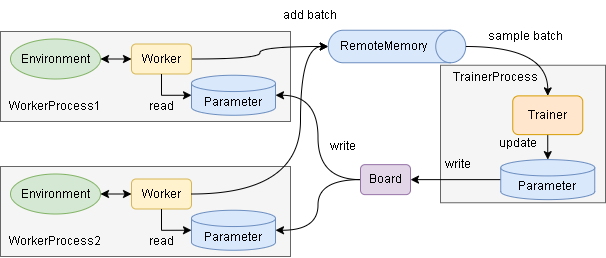

The diagram above was exported from draw.io. Its source (the exported page's mxGraphModel, read from the mxfile embedded in the PNG):
<mxGraphModel dx="1276" dy="711" grid="1" gridSize="10" guides="1" tooltips="1" connect="1" arrows="1" fold="1" page="1" pageScale="1" pageWidth="827" pageHeight="1169" math="0" shadow="0">
  <root>
    <mxCell id="Gu4-0b2xn2e90pc047bY-0" />
    <mxCell id="Gu4-0b2xn2e90pc047bY-1" parent="Gu4-0b2xn2e90pc047bY-0" />
    <mxCell id="szc0OzaTAx6EitnLWger-1" value="" style="rounded=0;whiteSpace=wrap;html=1;fillColor=#f5f5f5;fontColor=#333333;strokeColor=#666666;" parent="Gu4-0b2xn2e90pc047bY-1" vertex="1">
      <mxGeometry x="500" y="163.75" width="165" height="137.5" as="geometry" />
    </mxCell>
    <mxCell id="wtMo23867lj7A6iBCIME-0" value="" style="rounded=0;whiteSpace=wrap;html=1;fillColor=#f5f5f5;fontColor=#333333;strokeColor=#666666;" parent="Gu4-0b2xn2e90pc047bY-1" vertex="1">
      <mxGeometry x="60" y="130" width="290" height="90" as="geometry" />
    </mxCell>
    <mxCell id="RoZq5j0I4huKhHa5UfBf-0" style="edgeStyle=none;rounded=0;orthogonalLoop=1;jettySize=auto;html=1;exitX=1;exitY=0.5;exitDx=0;exitDy=0;startArrow=classic;startFill=1;" parent="Gu4-0b2xn2e90pc047bY-1" source="hCgiPdKvAsC8QuEQ23qE-1" target="hCgiPdKvAsC8QuEQ23qE-10" edge="1">
      <mxGeometry relative="1" as="geometry" />
    </mxCell>
    <mxCell id="hCgiPdKvAsC8QuEQ23qE-1" value="Environment" style="ellipse;whiteSpace=wrap;html=1;fillColor=#d5e8d4;strokeColor=#82b366;" parent="Gu4-0b2xn2e90pc047bY-1" vertex="1">
      <mxGeometry x="70" y="137.5" width="90" height="40" as="geometry" />
    </mxCell>
    <mxCell id="hCgiPdKvAsC8QuEQ23qE-4" style="rounded=0;orthogonalLoop=1;jettySize=auto;html=1;exitX=0.5;exitY=1;exitDx=0;exitDy=0;entryX=0.5;entryY=0;entryDx=0;entryDy=0;entryPerimeter=0;" parent="Gu4-0b2xn2e90pc047bY-1" source="hCgiPdKvAsC8QuEQ23qE-5" target="3Zu5WteFrr1FcEvkHmud-0" edge="1">
      <mxGeometry relative="1" as="geometry" />
    </mxCell>
    <mxCell id="hCgiPdKvAsC8QuEQ23qE-5" value="Trainer" style="rounded=1;whiteSpace=wrap;html=1;fillColor=#ffe6cc;strokeColor=#d79b00;" parent="Gu4-0b2xn2e90pc047bY-1" vertex="1">
      <mxGeometry x="572.25" y="194.38" width="70" height="38.75" as="geometry" />
    </mxCell>
    <mxCell id="hCgiPdKvAsC8QuEQ23qE-9" style="edgeStyle=orthogonalEdgeStyle;curved=1;rounded=0;orthogonalLoop=1;jettySize=auto;html=1;exitX=1;exitY=0.5;exitDx=0;exitDy=0;entryX=0.5;entryY=1;entryDx=0;entryDy=0;entryPerimeter=0;" parent="Gu4-0b2xn2e90pc047bY-1" source="hCgiPdKvAsC8QuEQ23qE-10" target="hCgiPdKvAsC8QuEQ23qE-14" edge="1">
      <mxGeometry relative="1" as="geometry" />
    </mxCell>
    <mxCell id="hCgiPdKvAsC8QuEQ23qE-10" value="Worker" style="rounded=1;whiteSpace=wrap;html=1;fillColor=#fff2cc;strokeColor=#d6b656;" parent="Gu4-0b2xn2e90pc047bY-1" vertex="1">
      <mxGeometry x="191" y="142.5" width="60" height="30" as="geometry" />
    </mxCell>
    <mxCell id="hCgiPdKvAsC8QuEQ23qE-13" value="" style="group" parent="Gu4-0b2xn2e90pc047bY-1" vertex="1" connectable="0">
      <mxGeometry x="387.75" y="128.75" width="137.5" height="32.5" as="geometry" />
    </mxCell>
    <mxCell id="hCgiPdKvAsC8QuEQ23qE-14" value="" style="shape=cylinder3;whiteSpace=wrap;html=1;boundedLbl=1;backgroundOutline=1;size=15;rotation=90;fillColor=#dae8fc;strokeColor=#6c8ebf;" parent="hCgiPdKvAsC8QuEQ23qE-13" vertex="1">
      <mxGeometry x="52.5" y="-52.5" width="32.5" height="137.5" as="geometry" />
    </mxCell>
    <mxCell id="hCgiPdKvAsC8QuEQ23qE-15" value="RemoteMemory" style="text;html=1;strokeColor=none;fillColor=none;align=center;verticalAlign=middle;whiteSpace=wrap;rounded=0;" parent="hCgiPdKvAsC8QuEQ23qE-13" vertex="1">
      <mxGeometry x="25" y="1.25" width="60" height="30" as="geometry" />
    </mxCell>
    <mxCell id="hCgiPdKvAsC8QuEQ23qE-17" style="edgeStyle=orthogonalEdgeStyle;curved=1;rounded=0;orthogonalLoop=1;jettySize=auto;html=1;exitX=0.5;exitY=0;exitDx=0;exitDy=0;exitPerimeter=0;entryX=0.5;entryY=0;entryDx=0;entryDy=0;" parent="Gu4-0b2xn2e90pc047bY-1" source="hCgiPdKvAsC8QuEQ23qE-14" target="hCgiPdKvAsC8QuEQ23qE-5" edge="1">
      <mxGeometry relative="1" as="geometry" />
    </mxCell>
    <mxCell id="hCgiPdKvAsC8QuEQ23qE-18" value="sample batch" style="text;html=1;strokeColor=none;fillColor=none;align=center;verticalAlign=middle;whiteSpace=wrap;rounded=0;" parent="Gu4-0b2xn2e90pc047bY-1" vertex="1">
      <mxGeometry x="540" y="120" width="90" height="30" as="geometry" />
    </mxCell>
    <mxCell id="hCgiPdKvAsC8QuEQ23qE-19" value="update" style="text;html=1;strokeColor=none;fillColor=none;align=center;verticalAlign=middle;whiteSpace=wrap;rounded=0;" parent="Gu4-0b2xn2e90pc047bY-1" vertex="1">
      <mxGeometry x="535" y="226.88" width="85" height="30" as="geometry" />
    </mxCell>
    <mxCell id="tBLzW1-dSC8KAft304s7-12" style="rounded=0;orthogonalLoop=1;jettySize=auto;html=1;exitX=0;exitY=0.5;exitDx=0;exitDy=0;exitPerimeter=0;startArrow=none;startFill=0;entryX=1;entryY=0.5;entryDx=0;entryDy=0;" parent="Gu4-0b2xn2e90pc047bY-1" source="3Zu5WteFrr1FcEvkHmud-0" target="3Zu5WteFrr1FcEvkHmud-2" edge="1">
      <mxGeometry relative="1" as="geometry">
        <mxPoint x="505" y="278.13" as="targetPoint" />
      </mxGeometry>
    </mxCell>
    <mxCell id="3Zu5WteFrr1FcEvkHmud-0" value="Parameter" style="shape=cylinder3;whiteSpace=wrap;html=1;boundedLbl=1;backgroundOutline=1;size=8.142857142857167;fillColor=#dae8fc;strokeColor=#6c8ebf;" parent="Gu4-0b2xn2e90pc047bY-1" vertex="1">
      <mxGeometry x="560.25" y="258.13" width="94" height="40" as="geometry" />
    </mxCell>
    <mxCell id="3Zu5WteFrr1FcEvkHmud-2" value="Board" style="rounded=1;whiteSpace=wrap;html=1;fillColor=#e1d5e7;strokeColor=#9673a6;" parent="Gu4-0b2xn2e90pc047bY-1" vertex="1">
      <mxGeometry x="420" y="263.13" width="50" height="30" as="geometry" />
    </mxCell>
    <mxCell id="3Zu5WteFrr1FcEvkHmud-5" value="write" style="text;html=1;strokeColor=none;fillColor=none;align=center;verticalAlign=middle;whiteSpace=wrap;rounded=0;" parent="Gu4-0b2xn2e90pc047bY-1" vertex="1">
      <mxGeometry x="475.25" y="247.5" width="85" height="30" as="geometry" />
    </mxCell>
    <mxCell id="AqlXkb-w7h_acBey4eJv-0" value="write" style="text;html=1;strokeColor=none;fillColor=none;align=center;verticalAlign=middle;whiteSpace=wrap;rounded=0;" parent="Gu4-0b2xn2e90pc047bY-1" vertex="1">
      <mxGeometry x="360" y="230" width="85" height="30" as="geometry" />
    </mxCell>
    <mxCell id="wtMo23867lj7A6iBCIME-1" value="TrainerProcess&lt;br&gt;" style="text;html=1;strokeColor=none;fillColor=none;align=center;verticalAlign=middle;whiteSpace=wrap;rounded=0;" parent="Gu4-0b2xn2e90pc047bY-1" vertex="1">
      <mxGeometry x="525" y="161.25" width="60" height="30" as="geometry" />
    </mxCell>
    <mxCell id="s0bxHy9ZseCvG_myIAhX-0" style="edgeStyle=orthogonalEdgeStyle;rounded=0;orthogonalLoop=1;jettySize=auto;html=1;exitX=0;exitY=0.5;exitDx=0;exitDy=0;exitPerimeter=0;entryX=0.5;entryY=1;entryDx=0;entryDy=0;startArrow=classic;startFill=1;endArrow=none;endFill=0;" parent="Gu4-0b2xn2e90pc047bY-1" source="hCgiPdKvAsC8QuEQ23qE-3" target="hCgiPdKvAsC8QuEQ23qE-10" edge="1">
      <mxGeometry relative="1" as="geometry" />
    </mxCell>
    <mxCell id="hCgiPdKvAsC8QuEQ23qE-3" value="Parameter" style="shape=cylinder3;whiteSpace=wrap;html=1;boundedLbl=1;backgroundOutline=1;size=8.142857142857167;fillColor=#dae8fc;strokeColor=#6c8ebf;" parent="Gu4-0b2xn2e90pc047bY-1" vertex="1">
      <mxGeometry x="251" y="173.75" width="84" height="40" as="geometry" />
    </mxCell>
    <mxCell id="tBLzW1-dSC8KAft304s7-1" value="" style="rounded=0;whiteSpace=wrap;html=1;fillColor=#f5f5f5;fontColor=#333333;strokeColor=#666666;" parent="Gu4-0b2xn2e90pc047bY-1" vertex="1">
      <mxGeometry x="60" y="265" width="290" height="90" as="geometry" />
    </mxCell>
    <mxCell id="tBLzW1-dSC8KAft304s7-2" style="edgeStyle=none;rounded=0;orthogonalLoop=1;jettySize=auto;html=1;exitX=1;exitY=0.5;exitDx=0;exitDy=0;startArrow=classic;startFill=1;" parent="Gu4-0b2xn2e90pc047bY-1" source="tBLzW1-dSC8KAft304s7-3" target="tBLzW1-dSC8KAft304s7-4" edge="1">
      <mxGeometry relative="1" as="geometry" />
    </mxCell>
    <mxCell id="tBLzW1-dSC8KAft304s7-3" value="Environment" style="ellipse;whiteSpace=wrap;html=1;fillColor=#d5e8d4;strokeColor=#82b366;" parent="Gu4-0b2xn2e90pc047bY-1" vertex="1">
      <mxGeometry x="70" y="272.5" width="90" height="40" as="geometry" />
    </mxCell>
    <mxCell id="tBLzW1-dSC8KAft304s7-4" value="Worker" style="rounded=1;whiteSpace=wrap;html=1;fillColor=#fff2cc;strokeColor=#d6b656;" parent="Gu4-0b2xn2e90pc047bY-1" vertex="1">
      <mxGeometry x="191" y="277.5" width="60" height="30" as="geometry" />
    </mxCell>
    <mxCell id="tBLzW1-dSC8KAft304s7-5" value="add batch" style="text;html=1;strokeColor=none;fillColor=none;align=center;verticalAlign=middle;whiteSpace=wrap;rounded=0;" parent="Gu4-0b2xn2e90pc047bY-1" vertex="1">
      <mxGeometry x="340" y="98.75" width="60" height="30" as="geometry" />
    </mxCell>
    <mxCell id="tBLzW1-dSC8KAft304s7-7" value="WorkerProcess2" style="text;html=1;strokeColor=none;fillColor=none;align=center;verticalAlign=middle;whiteSpace=wrap;rounded=0;" parent="Gu4-0b2xn2e90pc047bY-1" vertex="1">
      <mxGeometry x="85" y="325" width="60" height="30" as="geometry" />
    </mxCell>
    <mxCell id="tBLzW1-dSC8KAft304s7-8" style="edgeStyle=orthogonalEdgeStyle;rounded=0;orthogonalLoop=1;jettySize=auto;html=1;exitX=0;exitY=0.5;exitDx=0;exitDy=0;exitPerimeter=0;entryX=0.5;entryY=1;entryDx=0;entryDy=0;startArrow=classic;startFill=1;endArrow=none;endFill=0;" parent="Gu4-0b2xn2e90pc047bY-1" source="tBLzW1-dSC8KAft304s7-9" target="tBLzW1-dSC8KAft304s7-4" edge="1">
      <mxGeometry relative="1" as="geometry" />
    </mxCell>
    <mxCell id="tBLzW1-dSC8KAft304s7-9" value="Parameter" style="shape=cylinder3;whiteSpace=wrap;html=1;boundedLbl=1;backgroundOutline=1;size=8.142857142857167;fillColor=#dae8fc;strokeColor=#6c8ebf;" parent="Gu4-0b2xn2e90pc047bY-1" vertex="1">
      <mxGeometry x="251" y="308.75" width="84" height="40" as="geometry" />
    </mxCell>
    <mxCell id="3Zu5WteFrr1FcEvkHmud-4" style="edgeStyle=orthogonalEdgeStyle;curved=1;rounded=0;orthogonalLoop=1;jettySize=auto;html=1;exitX=0;exitY=0.5;exitDx=0;exitDy=0;entryX=1;entryY=0.5;entryDx=0;entryDy=0;entryPerimeter=0;" parent="Gu4-0b2xn2e90pc047bY-1" source="3Zu5WteFrr1FcEvkHmud-2" target="tBLzW1-dSC8KAft304s7-9" edge="1">
      <mxGeometry relative="1" as="geometry">
        <mxPoint x="340" y="280" as="targetPoint" />
      </mxGeometry>
    </mxCell>
    <mxCell id="tBLzW1-dSC8KAft304s7-11" style="edgeStyle=orthogonalEdgeStyle;curved=1;rounded=0;orthogonalLoop=1;jettySize=auto;html=1;exitX=0;exitY=0.5;exitDx=0;exitDy=0;entryX=1;entryY=0.5;entryDx=0;entryDy=0;entryPerimeter=0;" parent="Gu4-0b2xn2e90pc047bY-1" source="3Zu5WteFrr1FcEvkHmud-2" target="hCgiPdKvAsC8QuEQ23qE-3" edge="1">
      <mxGeometry relative="1" as="geometry">
        <mxPoint x="430" y="289.375" as="sourcePoint" />
        <mxPoint x="345" y="338.75" as="targetPoint" />
      </mxGeometry>
    </mxCell>
    <mxCell id="szc0OzaTAx6EitnLWger-0" style="edgeStyle=orthogonalEdgeStyle;curved=1;rounded=0;orthogonalLoop=1;jettySize=auto;html=1;exitX=1;exitY=0.5;exitDx=0;exitDy=0;entryX=0.5;entryY=1;entryDx=0;entryDy=0;entryPerimeter=0;" parent="Gu4-0b2xn2e90pc047bY-1" source="tBLzW1-dSC8KAft304s7-4" target="hCgiPdKvAsC8QuEQ23qE-14" edge="1">
      <mxGeometry relative="1" as="geometry">
        <mxPoint x="270" y="172.5" as="sourcePoint" />
        <mxPoint x="397.75" y="155" as="targetPoint" />
        <Array as="points">
          <mxPoint x="360" y="292" />
          <mxPoint x="360" y="145" />
        </Array>
      </mxGeometry>
    </mxCell>
    <mxCell id="szc0OzaTAx6EitnLWger-2" value="WorkerProcess1" style="text;html=1;strokeColor=none;fillColor=none;align=center;verticalAlign=middle;whiteSpace=wrap;rounded=0;" parent="Gu4-0b2xn2e90pc047bY-1" vertex="1">
      <mxGeometry x="85" y="190" width="60" height="30" as="geometry" />
    </mxCell>
    <mxCell id="OitwZkqVeGQr4RYmDPEj-0" value="read" style="text;html=1;strokeColor=none;fillColor=none;align=center;verticalAlign=middle;whiteSpace=wrap;rounded=0;" parent="Gu4-0b2xn2e90pc047bY-1" vertex="1">
      <mxGeometry x="178.5" y="190" width="85" height="30" as="geometry" />
    </mxCell>
    <mxCell id="OitwZkqVeGQr4RYmDPEj-1" value="read" style="text;html=1;strokeColor=none;fillColor=none;align=center;verticalAlign=middle;whiteSpace=wrap;rounded=0;" parent="Gu4-0b2xn2e90pc047bY-1" vertex="1">
      <mxGeometry x="178.5" y="325" width="85" height="30" as="geometry" />
    </mxCell>
  </root>
</mxGraphModel>